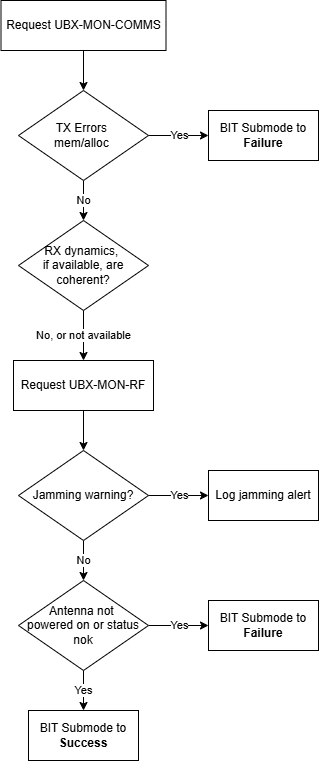

The diagram above was exported from draw.io. Its source (the exported page's mxGraphModel, read from the mxfile embedded in the PNG):
<mxGraphModel dx="1501" dy="782" grid="1" gridSize="10" guides="1" tooltips="1" connect="1" arrows="1" fold="1" page="1" pageScale="1" pageWidth="850" pageHeight="1100" math="0" shadow="0">
  <root>
    <mxCell id="0" />
    <mxCell id="1" parent="0" />
    <mxCell id="O0pDpkMeiIW3cQREsDJL-1" edge="1" parent="1" source="O0pDpkMeiIW3cQREsDJL-2" style="edgeStyle=orthogonalEdgeStyle;rounded=0;orthogonalLoop=1;jettySize=auto;html=1;exitX=0.5;exitY=1;exitDx=0;exitDy=0;entryX=0.5;entryY=0;entryDx=0;entryDy=0;" target="O0pDpkMeiIW3cQREsDJL-4">
      <mxGeometry relative="1" as="geometry" />
    </mxCell>
    <mxCell id="O0pDpkMeiIW3cQREsDJL-2" parent="1" style="html=1;whiteSpace=wrap;" value="Request UBX-MON-COMMS" vertex="1">
      <mxGeometry height="50" width="165" x="282.5" y="240" as="geometry" />
    </mxCell>
    <mxCell id="O0pDpkMeiIW3cQREsDJL-3" edge="1" parent="1" source="O0pDpkMeiIW3cQREsDJL-4" style="edgeStyle=orthogonalEdgeStyle;rounded=0;orthogonalLoop=1;jettySize=auto;html=1;exitX=1;exitY=0.5;exitDx=0;exitDy=0;entryX=0;entryY=0.5;entryDx=0;entryDy=0;" target="O0pDpkMeiIW3cQREsDJL-5" value="Yes">
      <mxGeometry relative="1" as="geometry" />
    </mxCell>
    <mxCell id="O0pDpkMeiIW3cQREsDJL-7" edge="1" parent="1" source="O0pDpkMeiIW3cQREsDJL-4" style="edgeStyle=orthogonalEdgeStyle;rounded=0;orthogonalLoop=1;jettySize=auto;html=1;entryX=0.5;entryY=0;entryDx=0;entryDy=0;" target="QbKXk6RLB265dut3EMi2-12" value="No">
      <mxGeometry relative="1" as="geometry">
        <mxPoint x="365" y="460" as="targetPoint" />
      </mxGeometry>
    </mxCell>
    <mxCell id="O0pDpkMeiIW3cQREsDJL-4" parent="1" style="rhombus;whiteSpace=wrap;html=1;" value="TX Errors&amp;nbsp;&lt;div&gt;mem/alloc&amp;nbsp;&lt;/div&gt;" vertex="1">
      <mxGeometry height="90" width="130" x="300" y="330" as="geometry" />
    </mxCell>
    <mxCell id="O0pDpkMeiIW3cQREsDJL-5" parent="1" style="html=1;whiteSpace=wrap;" value="BIT Submode to &lt;b&gt;Failure&lt;/b&gt;" vertex="1">
      <mxGeometry height="50" width="110" x="490" y="350" as="geometry" />
    </mxCell>
    <mxCell id="QbKXk6RLB265dut3EMi2-1" edge="1" parent="1" source="QbKXk6RLB265dut3EMi2-2" style="edgeStyle=orthogonalEdgeStyle;rounded=0;orthogonalLoop=1;jettySize=auto;html=1;" target="QbKXk6RLB265dut3EMi2-5" value="">
      <mxGeometry relative="1" as="geometry" />
    </mxCell>
    <mxCell id="QbKXk6RLB265dut3EMi2-2" parent="1" style="html=1;whiteSpace=wrap;" value="Request UBX-MON-RF" vertex="1">
      <mxGeometry height="50" width="140" x="295" y="600" as="geometry" />
    </mxCell>
    <mxCell id="QbKXk6RLB265dut3EMi2-3" edge="1" parent="1" source="QbKXk6RLB265dut3EMi2-5" style="edgeStyle=orthogonalEdgeStyle;rounded=0;orthogonalLoop=1;jettySize=auto;html=1;" target="QbKXk6RLB265dut3EMi2-6" value="Yes">
      <mxGeometry relative="1" as="geometry" />
    </mxCell>
    <mxCell id="QbKXk6RLB265dut3EMi2-4" edge="1" parent="1" source="QbKXk6RLB265dut3EMi2-5" style="edgeStyle=orthogonalEdgeStyle;rounded=0;orthogonalLoop=1;jettySize=auto;html=1;" target="QbKXk6RLB265dut3EMi2-9" value="No">
      <mxGeometry relative="1" as="geometry" />
    </mxCell>
    <mxCell id="QbKXk6RLB265dut3EMi2-5" parent="1" style="rhombus;whiteSpace=wrap;html=1;" value="Jamming warning?" vertex="1">
      <mxGeometry height="90" width="130" x="300" y="690" as="geometry" />
    </mxCell>
    <mxCell id="QbKXk6RLB265dut3EMi2-6" parent="1" style="html=1;whiteSpace=wrap;" value="Log jamming alert" vertex="1">
      <mxGeometry height="50" width="110" x="490" y="710" as="geometry" />
    </mxCell>
    <mxCell id="QbKXk6RLB265dut3EMi2-7" edge="1" parent="1" source="QbKXk6RLB265dut3EMi2-9" style="edgeStyle=orthogonalEdgeStyle;rounded=0;orthogonalLoop=1;jettySize=auto;html=1;" target="QbKXk6RLB265dut3EMi2-10" value="Yes">
      <mxGeometry relative="1" as="geometry" />
    </mxCell>
    <mxCell id="QbKXk6RLB265dut3EMi2-8" edge="1" parent="1" source="QbKXk6RLB265dut3EMi2-9" style="edgeStyle=orthogonalEdgeStyle;rounded=0;orthogonalLoop=1;jettySize=auto;html=1;" target="QbKXk6RLB265dut3EMi2-11" value="Yes">
      <mxGeometry relative="1" as="geometry" />
    </mxCell>
    <mxCell id="QbKXk6RLB265dut3EMi2-9" parent="1" style="rhombus;whiteSpace=wrap;html=1;" value="Antenna not&amp;nbsp;&lt;div&gt;powered on or status nok&lt;/div&gt;" vertex="1">
      <mxGeometry height="90" width="130" x="300" y="820" as="geometry" />
    </mxCell>
    <mxCell id="QbKXk6RLB265dut3EMi2-10" parent="1" style="html=1;whiteSpace=wrap;" value="BIT Submode to &lt;b&gt;Failure&lt;/b&gt;" vertex="1">
      <mxGeometry height="50" width="110" x="490" y="840" as="geometry" />
    </mxCell>
    <mxCell id="QbKXk6RLB265dut3EMi2-11" parent="1" style="html=1;whiteSpace=wrap;" value="BIT Submode to &lt;b&gt;Success&lt;/b&gt;" vertex="1">
      <mxGeometry height="50" width="110" x="310" y="950" as="geometry" />
    </mxCell>
    <mxCell id="QbKXk6RLB265dut3EMi2-13" edge="1" parent="1" source="QbKXk6RLB265dut3EMi2-12" style="edgeStyle=orthogonalEdgeStyle;rounded=0;orthogonalLoop=1;jettySize=auto;html=1;exitX=0.5;exitY=1;exitDx=0;exitDy=0;entryX=0.5;entryY=0;entryDx=0;entryDy=0;" target="QbKXk6RLB265dut3EMi2-2" value="No, or not available">
      <mxGeometry relative="1" as="geometry" />
    </mxCell>
    <mxCell id="QbKXk6RLB265dut3EMi2-12" parent="1" style="rhombus;whiteSpace=wrap;html=1;" value="RX dynamics,&amp;nbsp;&lt;div&gt;if available, are coherent?&lt;/div&gt;" vertex="1">
      <mxGeometry height="90" width="130" x="300" y="460" as="geometry" />
    </mxCell>
  </root>
</mxGraphModel>